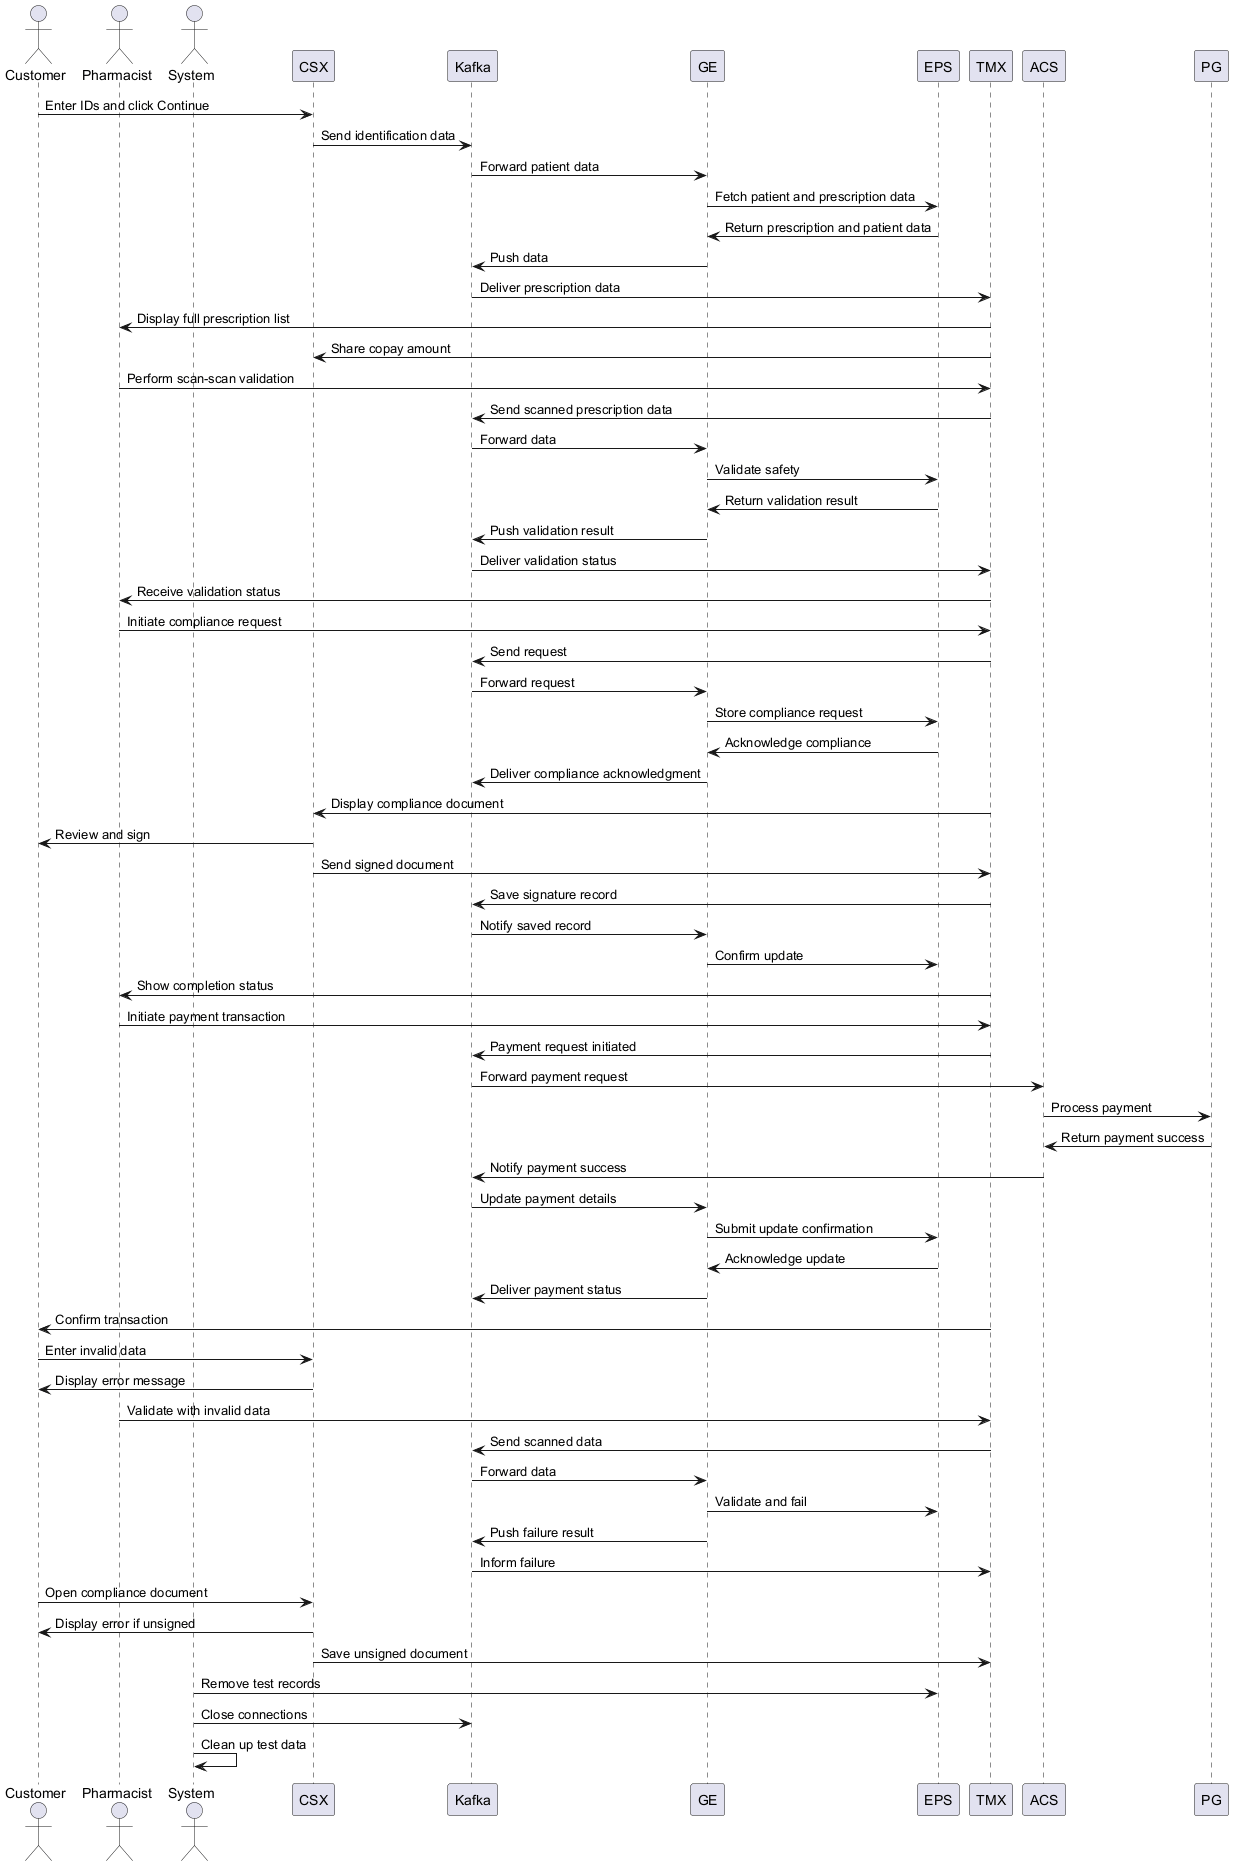

The diagram above was rendered by PlantUML. Its source (embedded in the PNG):
@startuml
actor Customer
actor Pharmacist
actor System

Customer -> CSX: Enter IDs and click Continue
CSX -> Kafka: Send identification data
Kafka -> GE: Forward patient data
GE -> EPS: Fetch patient and prescription data
EPS -> GE: Return prescription and patient data
GE -> Kafka: Push data
Kafka -> TMX: Deliver prescription data
TMX -> Pharmacist: Display full prescription list
TMX -> CSX: Share copay amount

Pharmacist -> TMX: Perform scan-scan validation
TMX -> Kafka: Send scanned prescription data
Kafka -> GE: Forward data
GE -> EPS: Validate safety
EPS -> GE: Return validation result
GE -> Kafka: Push validation result
Kafka -> TMX: Deliver validation status
TMX -> Pharmacist: Receive validation status

Pharmacist -> TMX: Initiate compliance request
TMX -> Kafka: Send request
Kafka -> GE: Forward request
GE -> EPS: Store compliance request
EPS -> GE: Acknowledge compliance
GE -> Kafka: Deliver compliance acknowledgment
TMX -> CSX: Display compliance document
CSX -> Customer: Review and sign
CSX -> TMX: Send signed document
TMX -> Kafka: Save signature record
Kafka -> GE: Notify saved record
GE -> EPS: Confirm update
TMX -> Pharmacist: Show completion status

Pharmacist -> TMX: Initiate payment transaction
TMX -> Kafka: Payment request initiated
Kafka -> ACS: Forward payment request
ACS -> PG: Process payment
PG -> ACS: Return payment success
ACS -> Kafka: Notify payment success
Kafka -> GE: Update payment details
GE -> EPS: Submit update confirmation
EPS -> GE: Acknowledge update
GE -> Kafka: Deliver payment status
TMX -> Customer: Confirm transaction

Customer -> CSX: Enter invalid data
CSX -> Customer: Display error message

Pharmacist -> TMX: Validate with invalid data
TMX -> Kafka: Send scanned data
Kafka -> GE: Forward data
GE -> EPS: Validate and fail
GE -> Kafka: Push failure result
Kafka -> TMX: Inform failure

Customer -> CSX: Open compliance document
CSX -> Customer: Display error if unsigned
CSX -> TMX: Save unsigned document

System -> EPS: Remove test records
System -> Kafka: Close connections
System -> System: Clean up test data
@enduml